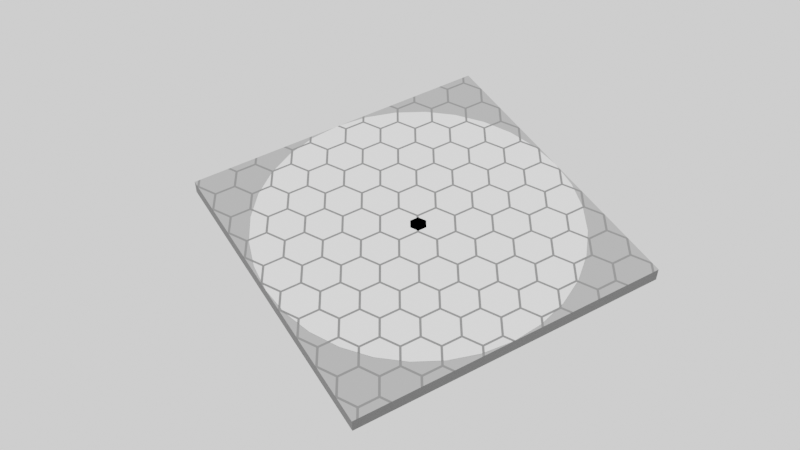 # Source: 3D_hist_avg_visits.blend  (saved by Blender 3.6.11; exported with 4.5.12 LTS)
import bpy
from mathutils import Matrix  # noqa: F401  (used for matrix-valued properties, if any)

bpy.ops.wm.read_factory_settings(use_empty=True)
scene = bpy.context.scene
scene.name = 'Scene'

# ---- collections
col_histogram = bpy.data.collections.new('Histogram'); scene.collection.children.link(col_histogram)
col_lights__camera_and_background = bpy.data.collections.new('Lights, Camera and Background'); scene.collection.children.link(col_lights__camera_and_background)

# ---- materials (node trees are filled in below, after node groups)
mat_base_plate = bpy.data.materials.new('Base plate')
mat_base_plate.alpha_threshold = 0.0
mat_base_plate.roughness = 0.5
mat_base_plate.line_color = (0.0, 0.0, 0.0, 1.0)
mat_floor_2 = bpy.data.materials.new('Floor 2')
mat_floor = bpy.data.materials.new('Floor')
mat_bars = bpy.data.materials.new('Bars')

# ---- node groups
ng_stripes = bpy.data.node_groups.new('Stripes', 'ShaderNodeTree')
_s = ng_stripes.interface.new_socket(name='Value', in_out='OUTPUT', socket_type='NodeSocketFloat')
_s.min_value = 0.0
_s.max_value = 0.0
_s = ng_stripes.interface.new_socket(name='Vector', in_out='INPUT', socket_type='NodeSocketVector')
_s.min_value = 0.0
_s.max_value = 1.0
_s.hide_value = True
_s = ng_stripes.interface.new_socket(name='Scale', in_out='INPUT', socket_type='NodeSocketFloat')
_s.default_value = 5.0
_s.min_value = -1e+04
_s.max_value = 1e+04
_s = ng_stripes.interface.new_socket(name='Width', in_out='INPUT', socket_type='NodeSocketFloat')
_s.default_value = 0.95
_s.min_value = -1e+04
_s.max_value = 1e+04
_N = ng_stripes.nodes; _L = ng_stripes.links
n0 = _N.new('NodeFrame'); n0.name = 'Frame'; n0.location = (-910, 530)
n0.label = 'Stripes 1'
n0.width = 780
n1 = _N.new('NodeFrame'); n1.name = 'Frame.001'; n1.location = (-910, -50)
n1.label = 'Stripes 2'
n1.width = 780
n2 = _N.new('ShaderNodeTexWave'); n2.name = 'Wave Texture'; n2.location = (30, -30)
n2.inputs[3].default_value = 16.0
n2.inputs[4].default_value = 0.8
n3 = _N.new('ShaderNodeMath'); n3.name = 'Math.001'; n3.location = (430, -210)
n3.hide = True
n3.operation = 'GREATER_THAN'
n3.inputs[2].default_value = 0.0
n4 = _N.new('ShaderNodeMath'); n4.name = 'Math'; n4.location = (430, -250)
n4.hide = True
n4.operation = 'GREATER_THAN'
n4.inputs[2].default_value = 0.0
n5 = _N.new('ShaderNodeMath'); n5.name = 'Math.002'; n5.location = (610, -230)
n5.hide = True
n5.operation = 'GREATER_THAN'
n5.inputs[2].default_value = 0.0
n6 = _N.new('ShaderNodeMath'); n6.name = 'Math.006'; n6.location = (-60, 20)
n6.hide = True
n6.use_clamp = True
n6.inputs[2].default_value = 0.0
n7 = _N.new('NodeGroupOutput'); n7.name = 'Group Output'; n7.location = (120, 40)
n8 = _N.new('ShaderNodeTexWave'); n8.name = 'Wave Texture.001'; n8.location = (190, -190)
n8.bands_direction = 'Y'
n8.inputs[3].default_value = 16.0
n8.inputs[4].default_value = 0.8
n9 = _N.new('ShaderNodeTexWave'); n9.name = 'Wave Texture.005'; n9.location = (30, -30)
n9.inputs[3].default_value = 16.0
n9.inputs[4].default_value = 0.8
n10 = _N.new('ShaderNodeTexWave'); n10.name = 'Wave Texture.004'; n10.location = (190, -170)
n10.bands_direction = 'Y'
n10.inputs[3].default_value = 16.0
n10.inputs[4].default_value = 0.8
n11 = _N.new('ShaderNodeMath'); n11.name = 'Math.004'; n11.location = (430, -190)
n11.hide = True
n11.operation = 'GREATER_THAN'
n11.inputs[2].default_value = 0.0
n12 = _N.new('ShaderNodeMath'); n12.name = 'Math.003'; n12.location = (430, -230)
n12.hide = True
n12.operation = 'GREATER_THAN'
n12.inputs[2].default_value = 0.0
n13 = _N.new('ShaderNodeMath'); n13.name = 'Math.005'; n13.location = (610, -210)
n13.hide = True
n13.operation = 'GREATER_THAN'
n13.inputs[2].default_value = 0.0
n14 = _N.new('ShaderNodeValue'); n14.name = 'Value'; n14.location = (30, -390)
n14.label = 'Pi'
n14.outputs[0].default_value = 3.142
n15 = _N.new('ShaderNodeMath'); n15.name = 'Math.007'; n15.location = (-1160, -100)
n15.label = '* sqrt(3)'
n15.hide = True
n15.operation = 'MULTIPLY'
n15.inputs[1].default_value = 1.732
n15.inputs[2].default_value = 0.0
n16 = _N.new('ShaderNodeMath'); n16.name = 'Math.009'; n16.location = (-1160, -60)
n16.label = 'Invert'
n16.hide = True
n16.operation = 'SUBTRACT'
n16.inputs[0].default_value = 1.0
n16.inputs[2].default_value = 0.0
n17 = _N.new('ShaderNodeValue'); n17.name = 'Value.001'; n17.location = (-1160, -320)
n17.outputs[0].default_value = 0.25
n18 = _N.new('NodeGroupInput'); n18.name = 'Group Input'; n18.location = (-1560, -40)
n2.parent = n0
n3.parent = n0
n4.parent = n0
n5.parent = n0
n8.parent = n0
n9.parent = n1
n10.parent = n1
n11.parent = n1
n12.parent = n1
n13.parent = n1
n14.parent = n1
_L.new(n8.outputs[1], n4.inputs[0])
_L.new(n2.outputs[1], n3.inputs[0])
_L.new(n3.outputs[0], n5.inputs[0])
_L.new(n4.outputs[0], n5.inputs[1])
_L.new(n10.outputs[1], n12.inputs[0])
_L.new(n9.outputs[1], n11.inputs[0])
_L.new(n11.outputs[0], n13.inputs[0])
_L.new(n12.outputs[0], n13.inputs[1])
_L.new(n5.outputs[0], n6.inputs[0])
_L.new(n6.outputs[0], n7.inputs[0])
_L.new(n13.outputs[0], n6.inputs[1])
_L.new(n18.outputs[0], n2.inputs[0])
_L.new(n18.outputs[0], n8.inputs[0])
_L.new(n18.outputs[0], n9.inputs[0])
_L.new(n18.outputs[0], n10.inputs[0])
_L.new(n18.outputs[1], n15.inputs[0])
_L.new(n15.outputs[0], n2.inputs[1])
_L.new(n15.outputs[0], n9.inputs[1])
_L.new(n17.outputs[0], n12.inputs[1])
_L.new(n17.outputs[0], n4.inputs[1])
_L.new(n18.outputs[2], n16.inputs[1])
_L.new(n16.outputs[0], n3.inputs[1])
_L.new(n16.outputs[0], n11.inputs[1])
_L.new(n18.outputs[1], n8.inputs[1])
_L.new(n18.outputs[1], n10.inputs[1])
_L.new(n14.outputs[0], n9.inputs[6])
_L.new(n14.outputs[0], n10.inputs[6])
n7.is_active_output = True
ng_hex = bpy.data.node_groups.new('Hex', 'ShaderNodeTree')
_s = ng_hex.interface.new_socket(name='Value', in_out='OUTPUT', socket_type='NodeSocketFloat')
_s.min_value = 0.0
_s.max_value = 0.0
_s = ng_hex.interface.new_socket(name='Vector', in_out='INPUT', socket_type='NodeSocketVector')
_s.min_value = 0.0
_s.max_value = 1.0
_s.hide_value = True
_s = ng_hex.interface.new_socket(name='Scale', in_out='INPUT', socket_type='NodeSocketFloat')
_s.default_value = 5.0
_s.min_value = -1e+04
_s.max_value = 1e+04
_s = ng_hex.interface.new_socket(name='Width', in_out='INPUT', socket_type='NodeSocketFloat')
_s.default_value = 0.95
_s.min_value = -1e+04
_s.max_value = 1e+04
_N = ng_hex.nodes; _L = ng_hex.links
n0 = _N.new('ShaderNodeGroup'); n0.name = 'Stripes.002'; n0.location = (42, -13)
n0.label = 'Stripes'
n0.node_tree = ng_stripes
n1 = _N.new('ShaderNodeVectorRotate'); n1.name = 'Vector Rotate.001'; n1.location = (-532, -152)
n1.inputs[3].default_value = -1.047
n2 = _N.new('ShaderNodeMath'); n2.name = 'Math'; n2.location = (348, 115)
n2.inputs[2].default_value = 0.0
n3 = _N.new('ShaderNodeMath'); n3.name = 'Math.001'; n3.location = (532, -37)
n3.use_clamp = True
n3.inputs[2].default_value = 0.0
n4 = _N.new('ShaderNodeVectorRotate'); n4.name = 'Vector Rotate'; n4.location = (-529, 172)
n4.inputs[3].default_value = 1.047
n5 = _N.new('NodeGroupOutput'); n5.name = 'Group Output'; n5.location = (732, 0)
n6 = _N.new('ShaderNodeGroup'); n6.name = 'Stripes.001'; n6.location = (43, -172)
n6.label = 'Stripes'
n6.node_tree = ng_stripes
n7 = _N.new('ShaderNodeGroup'); n7.name = 'Stripes'; n7.location = (42, 143)
n7.label = 'Stripes'
n7.node_tree = ng_stripes
n8 = _N.new('NodeGroupInput'); n8.name = 'Group Input'; n8.location = (-866, -7)
_L.new(n7.outputs[0], n2.inputs[0])
_L.new(n0.outputs[0], n2.inputs[1])
_L.new(n2.outputs[0], n3.inputs[0])
_L.new(n6.outputs[0], n3.inputs[1])
_L.new(n3.outputs[0], n5.inputs[0])
_L.new(n4.outputs[0], n0.inputs[0])
_L.new(n1.outputs[0], n6.inputs[0])
_L.new(n8.outputs[0], n4.inputs[0])
_L.new(n8.outputs[0], n1.inputs[0])
_L.new(n8.outputs[1], n7.inputs[1])
_L.new(n8.outputs[1], n0.inputs[1])
_L.new(n8.outputs[1], n6.inputs[1])
_L.new(n8.outputs[2], n7.inputs[2])
_L.new(n8.outputs[2], n0.inputs[2])
_L.new(n8.outputs[2], n6.inputs[2])
_L.new(n8.outputs[0], n7.inputs[0])
n5.is_active_output = True
ng_histogram = bpy.data.node_groups.new('histogram', 'GeometryNodeTree')
_s = ng_histogram.interface.new_socket(name='Geometry', in_out='OUTPUT', socket_type='NodeSocketGeometry')
_s = ng_histogram.interface.new_socket(name='Attribute', in_out='OUTPUT', socket_type='NodeSocketFloat')
_s = ng_histogram.interface.new_socket(name='Geometry', in_out='INPUT', socket_type='NodeSocketGeometry')
ng_histogram.is_modifier = True
# nodes of 'histogram' reference scene objects; filled in after objects exist

# ---- material node trees
mat_base_plate.use_nodes = True; mat_base_plate.node_tree.nodes.clear()
_N = mat_base_plate.node_tree.nodes; _L = mat_base_plate.node_tree.links
n0 = _N.new('ShaderNodeOutputMaterial'); n0.name = 'Material Output'; n0.location = (300, 300)
n1 = _N.new('ShaderNodeBsdfPrincipled'); n1.name = 'Principled BSDF'; n1.location = (10, 300)
n1.distribution = 'GGX'
n1.subsurface_method = 'RANDOM_WALK_SKIN'
n1.inputs[0].default_value = (0.1055, 0.1055, 0.1055, 1.0)
n1.inputs[3].default_value = 1.45
n1.inputs[27].default_value = (0.0, 0.0, 0.0, 1.0)
n1.inputs[28].default_value = 1.0
_L.new(n1.outputs[0], n0.inputs[0])
n0.is_active_output = True
mat_floor_2.use_nodes = True; mat_floor_2.node_tree.nodes.clear()
_N = mat_floor_2.node_tree.nodes; _L = mat_floor_2.node_tree.links
n0 = _N.new('ShaderNodeOutputMaterial'); n0.name = 'Material Output'; n0.location = (905, 331)
n1 = _N.new('ShaderNodeBsdfPrincipled'); n1.name = 'Principled BSDF'; n1.location = (597, 371)
n1.distribution = 'GGX'
n1.subsurface_method = 'RANDOM_WALK_SKIN'
n1.inputs[2].default_value = 0.25
n1.inputs[3].default_value = 1.45
n1.inputs[27].default_value = (0.0, 0.0, 0.0, 1.0)
n1.inputs[28].default_value = 1.0
n2 = _N.new('ShaderNodeTexCoord'); n2.name = 'Texture Coordinate'; n2.location = (-694, 209)
n3 = _N.new('ShaderNodeMapping'); n3.name = 'Mapping'; n3.location = (-474, 221)
n3.inputs[1].default_value = (0.05, 0.05, 0.0)
n3.inputs[3].default_value = (1.63, 1.63, 1.0)
n4 = _N.new('ShaderNodeGroup'); n4.name = 'Group'; n4.location = (-207, 223)
n4.node_tree = ng_hex
n4.inputs[1].default_value = 1.0
n4.inputs[2].default_value = 0.01
n5 = _N.new('ShaderNodeInvert'); n5.name = 'Invert Color'; n5.location = (33, 261)
n6 = _N.new('ShaderNodeValToRGB'); n6.name = 'Color Ramp'; n6.location = (224, 289)
while len(n6.color_ramp.elements) > 1: n6.color_ramp.elements.remove(n6.color_ramp.elements[-1])
n6.color_ramp.elements[0].position = 0.0; n6.color_ramp.elements[0].color = (0.2159, 0.2159, 0.2159, 1.0)
_e = n6.color_ramp.elements.new(1.0); _e.color = (0.4308, 0.4308, 0.4308, 1.0)
_L.new(n1.outputs[0], n0.inputs[0])
_L.new(n3.outputs[0], n4.inputs[0])
_L.new(n6.outputs[0], n1.inputs[0])
_L.new(n4.outputs[0], n5.inputs[1])
_L.new(n2.outputs[0], n3.inputs[0])
_L.new(n5.outputs[0], n6.inputs[0])
n0.is_active_output = True
mat_floor.use_nodes = True; mat_floor.node_tree.nodes.clear()
_N = mat_floor.node_tree.nodes; _L = mat_floor.node_tree.links
n0 = _N.new('ShaderNodeTexCoord'); n0.name = 'Texture Coordinate'; n0.location = (-694, 209)
n1 = _N.new('ShaderNodeMapping'); n1.name = 'Mapping'; n1.location = (-474, 221)
n1.inputs[1].default_value = (0.05, 0.05, 0.0)
n1.inputs[3].default_value = (1.63, 1.63, 1.0)
n2 = _N.new('ShaderNodeInvert'); n2.name = 'Invert Color'; n2.location = (33, 261)
n3 = _N.new('ShaderNodeGroup'); n3.name = 'Group'; n3.location = (-207, 223)
n3.node_tree = ng_hex
n3.inputs[1].default_value = 1.0
n3.inputs[2].default_value = 0.01
n4 = _N.new('ShaderNodeOutputMaterial'); n4.name = 'Material Output'; n4.location = (1058, 341)
n5 = _N.new('ShaderNodeBsdfPrincipled'); n5.name = 'Principled BSDF'; n5.location = (798, 370)
n5.distribution = 'GGX'
n5.subsurface_method = 'RANDOM_WALK_SKIN'
n5.inputs[2].default_value = 0.25
n5.inputs[3].default_value = 1.45
n5.inputs[27].default_value = (0.0, 0.0, 0.0, 1.0)
n5.inputs[28].default_value = 1.0
n6 = _N.new('ShaderNodeValToRGB'); n6.name = 'Color Ramp'; n6.location = (217, 406)
while len(n6.color_ramp.elements) > 1: n6.color_ramp.elements.remove(n6.color_ramp.elements[-1])
n6.color_ramp.elements[0].position = 0.0; n6.color_ramp.elements[0].color = (0.2157, 0.2157, 0.2157, 1.0)
_e = n6.color_ramp.elements.new(1.0); _e.color = (1.0, 1.0, 1.0, 1.0)
_L.new(n5.outputs[0], n4.inputs[0])
_L.new(n1.outputs[0], n3.inputs[0])
_L.new(n3.outputs[0], n2.inputs[1])
_L.new(n0.outputs[0], n1.inputs[0])
_L.new(n2.outputs[0], n6.inputs[0])
_L.new(n6.outputs[0], n5.inputs[0])
n4.is_active_output = True
mat_bars.use_nodes = True; mat_bars.node_tree.nodes.clear()
_N = mat_bars.node_tree.nodes; _L = mat_bars.node_tree.links
n0 = _N.new('ShaderNodeOutputMaterial'); n0.name = 'Material Output'; n0.location = (940, 248)
n1 = _N.new('ShaderNodeBsdfPrincipled'); n1.name = 'Principled BSDF'; n1.location = (621, 248)
n1.distribution = 'GGX'
n1.subsurface_method = 'RANDOM_WALK_SKIN'
n1.inputs[2].default_value = 1.0
n1.inputs[3].default_value = 1.45
n1.inputs[27].default_value = (0.0, 0.0, 0.0, 1.0)
n1.inputs[28].default_value = 1.0
n2 = _N.new('ShaderNodeMapRange'); n2.name = 'Map Range'; n2.location = (-72, 155)
n2.interpolation_type = 'SMOOTHERSTEP'
n3 = _N.new('ShaderNodeAttribute'); n3.name = 'Attribute'; n3.location = (-538, 32)
n3.attribute_name = 'Height'
n4 = _N.new('ShaderNodeValToRGB'); n4.name = 'Color Ramp'; n4.location = (148, 160)
n4.color_ramp.interpolation = 'B_SPLINE'
while len(n4.color_ramp.elements) > 1: n4.color_ramp.elements.remove(n4.color_ramp.elements[-1])
n4.color_ramp.elements[0].position = 0.0; n4.color_ramp.elements[0].color = (0.9823, 0.7991, 0.0185, 1.0)
_e = n4.color_ramp.elements.new(0.25); _e.color = (0.1095, 0.5776, 0.1248, 1.0)
_e = n4.color_ramp.elements.new(0.5); _e.color = (0.01521, 0.2789, 0.2623, 1.0)
_e = n4.color_ramp.elements.new(0.75); _e.color = (0.04373, 0.08438, 0.2582, 1.0)
_e = n4.color_ramp.elements.new(1.0); _e.color = (0.05781, 0.0003035, 0.08866, 1.0)
n5 = _N.new('ShaderNodeMath'); n5.name = 'Math'; n5.location = (-292, 112)
n5.operation = 'LOGARITHM'
n5.use_clamp = True
n5.inputs[1].default_value = 100.0
_L.new(n1.outputs[0], n0.inputs[0])
_L.new(n4.outputs[0], n1.inputs[0])
_L.new(n2.outputs[0], n4.inputs[0])
_L.new(n5.outputs[0], n2.inputs[0])
_L.new(n3.outputs[0], n5.inputs[0])
n0.is_active_output = True

# ---- world
world_world = bpy.data.worlds.new('World'); scene.world = world_world
world_world.use_nodes = True; world_world.node_tree.nodes.clear()
_N = world_world.node_tree.nodes; _L = world_world.node_tree.links
n0 = _N.new('ShaderNodeOutputWorld'); n0.name = 'World Output'; n0.location = (300, 300)
n1 = _N.new('ShaderNodeBackground'); n1.name = 'Background'; n1.location = (10, 300)
n1.inputs[0].default_value = (1.0, 1.0, 1.0, 1.0)
_L.new(n1.outputs[0], n0.inputs[0])
n0.is_active_output = True
world_world.color = (0.05088, 0.05088, 0.05088)
world_world.use_sun_shadow = False
world_world.sun_shadow_jitter_overblur = 0.0

# ---- cameras
cam_camera = bpy.data.cameras.new('Camera')
cam_camera.ortho_scale = 7.314

# ---- lights
light_sun_001 = bpy.data.lights.new('Sun.001', 'SUN')
light_sun_001.transmission_factor = 0.0
light_sun_001.energy = 1.0

# ---- meshes
me_cube = bpy.data.meshes.new('Cube')
me_cube.from_pydata([(-1.0, -1.0, -1.0), (-1.0, -1.0, 1.0), (-1.0, 1.0, -1.0), (-1.0, 1.0, 1.0), (1.0, -1.0, -1.0), (1.0, -1.0, 1.0), (1.0, 1.0, -1.0), (1.0, 1.0, 1.0)], [], [(0, 1, 3, 2), (2, 3, 7, 6), (6, 7, 5, 4), (4, 5, 1, 0), (2, 6, 4, 0), (7, 3, 1, 5)])
_uv = me_cube.uv_layers.new(name='UVMap')
_uv.uv.foreach_set('vector', [0.375, 0.0, 0.625, 0.0, 0.625, 0.25, 0.375, 0.25, 0.375, 0.25, 0.625, 0.25, 0.625, 0.5, 0.375, 0.5, 0.375, 0.5, 0.625, 0.5, 0.625, 0.75, 0.375, 0.75, 0.375, 0.75, 0.625, 0.75, 0.625, 1.0, 0.375, 1.0, 0.125, 0.5, 0.375, 0.5, 0.375, 0.75, 0.125, 0.75, 0.625, 0.5, 0.875, 0.5, 0.875, 0.75, 0.625, 0.75])
me_cube.materials.append(None)
me_cube.update()
me_csv_data_001 = bpy.data.meshes.new('csv_data.001')
me_csv_data_001.from_pydata([(0.0, 0.0, 0.0), (0.01, 0.0, 0.0), (0.02, 0.0, 0.0), (0.03, 0.0, 0.0), (0.04, 0.0, 0.0), (0.05, 0.0, 0.0), (0.06, 0.0, 0.0), (0.07, 0.0, 0.0), (0.08, 0.0, 0.0), (0.09, 0.0, 0.0), (0.1, 0.0, 0.0), (0.11, 0.0, 0.0), (0.12, 0.0, 0.0), (0.13, 0.0, 0.0), (0.14, 0.0, 0.0), (0.15, 0.0, 0.0), (0.16, 0.0, 0.0), (0.17, 0.0, 0.0), (0.18, 0.0, 0.0), (0.19, 0.0, 0.0), (0.2, 0.0, 0.0), (0.21, 0.0, 0.0), (0.22, 0.0, 0.0), (0.23, 0.0, 0.0), (0.24, 0.0, 0.0), (0.25, 0.0, 0.0), (0.26, 0.0, 0.0), (0.27, 0.0, 0.0), (0.28, 0.0, 0.0), (0.29, 0.0, 0.0), (0.3, 0.0, 0.0), (0.31, 0.0, 0.0), (0.32, 0.0, 0.0), (0.33, 0.0, 0.0), (0.34, 0.0, 0.0), (0.35, 0.0, 0.0), (0.36, 0.0, 0.0), (0.37, 0.0, 0.0), (0.38, 0.0, 0.0), (0.39, 0.0, 0.0), (0.4, 0.0, 0.0), (0.41, 0.0, 0.0), (0.42, 0.0, 0.0), (0.43, 0.0, 0.0), (0.44, 0.0, 0.0), (0.45, 0.0, 0.0), (0.46, 0.0, 0.0), (0.47, 0.0, 0.0), (0.48, 0.0, 0.0), (0.49, 0.0, 0.0), (0.5, 0.0, 0.0), (0.51, 0.0, 0.0), (0.52, 0.0, 0.0), (0.53, 0.0, 0.0), (0.54, 0.0, 0.0), (0.55, 0.0, 0.0), (0.56, 0.0, 0.0), (0.57, 0.0, 0.0), (0.58, 0.0, 0.0), (0.59, 0.0, 0.0), (0.6, 0.0, 0.0), (0.61, 0.0, 0.0), (0.62, 0.0, 0.0), (0.63, 0.0, 0.0), (0.64, 0.0, 0.0), (0.65, 0.0, 0.0), (0.66, 0.0, 0.0), (0.67, 0.0, 0.0), (0.68, 0.0, 0.0), (0.69, 0.0, 0.0), (0.7, 0.0, 0.0), (0.71, 0.0, 0.0)], [], [])
me_csv_data_001.update()
me_cylinder = bpy.data.meshes.new('Cylinder')
me_cylinder.from_pydata([(0.0, 90.0, -1.0), (0.0, 90.0, 1.0), (17.56, 88.27, -1.0), (17.56, 88.27, 1.0), (34.44, 83.15, -1.0), (34.44, 83.15, 1.0), (50.0, 74.83, -1.0), (50.0, 74.83, 1.0), (63.64, 63.64, -1.0), (63.64, 63.64, 1.0), (74.83, 50.0, -1.0), (74.83, 50.0, 1.0), (83.15, 34.44, -1.0), (83.15, 34.44, 1.0), (88.27, 17.56, -1.0), (88.27, 17.56, 1.0), (90.0, 0.0, -1.0), (90.0, 0.0, 1.0), (88.27, -17.56, -1.0), (88.27, -17.56, 1.0), (83.15, -34.44, -1.0), (83.15, -34.44, 1.0), (74.83, -50.0, -1.0), (74.83, -50.0, 1.0), (63.64, -63.64, -1.0), (63.64, -63.64, 1.0), (50.0, -74.83, -1.0), (50.0, -74.83, 1.0), (34.44, -83.15, -1.0), (34.44, -83.15, 1.0), (17.56, -88.27, -1.0), (17.56, -88.27, 1.0), (0.0, -90.0, -1.0), (0.0, -90.0, 1.0), (-17.56, -88.27, -1.0), (-17.56, -88.27, 1.0), (-34.44, -83.15, -1.0), (-34.44, -83.15, 1.0), (-50.0, -74.83, -1.0), (-50.0, -74.83, 1.0), (-63.64, -63.64, -1.0), (-63.64, -63.64, 1.0), (-74.83, -50.0, -1.0), (-74.83, -50.0, 1.0), (-83.15, -34.44, -1.0), (-83.15, -34.44, 1.0), (-88.27, -17.56, -1.0), (-88.27, -17.56, 1.0), (-90.0, 0.0, -1.0), (-90.0, 0.0, 1.0), (-88.27, 17.56, -1.0), (-88.27, 17.56, 1.0), (-83.15, 34.44, -1.0), (-83.15, 34.44, 1.0), (-74.83, 50.0, -1.0), (-74.83, 50.0, 1.0), (-63.64, 63.64, -1.0), (-63.64, 63.64, 1.0), (-50.0, 74.83, -1.0), (-50.0, 74.83, 1.0), (-34.44, 83.15, -1.0), (-34.44, 83.15, 1.0), (-17.56, 88.27, -1.0), (-17.56, 88.27, 1.0)], [], [(0, 1, 3, 2), (2, 3, 5, 4), (4, 5, 7, 6), (6, 7, 9, 8), (8, 9, 11, 10), (10, 11, 13, 12), (12, 13, 15, 14), (14, 15, 17, 16), (16, 17, 19, 18), (18, 19, 21, 20), (20, 21, 23, 22), (22, 23, 25, 24), (24, 25, 27, 26), (26, 27, 29, 28), (28, 29, 31, 30), (30, 31, 33, 32), (32, 33, 35, 34), (34, 35, 37, 36), (36, 37, 39, 38), (38, 39, 41, 40), (40, 41, 43, 42), (42, 43, 45, 44), (44, 45, 47, 46), (46, 47, 49, 48), (48, 49, 51, 50), (50, 51, 53, 52), (52, 53, 55, 54), (54, 55, 57, 56), (56, 57, 59, 58), (58, 59, 61, 60), (3, 1, 63, 61, 59, 57, 55, 53, 51, 49, 47, 45, 43, 41, 39, 37, 35, 33, 31, 29, 27, 25, 23, 21, 19, 17, 15, 13, 11, 9, 7, 5), (60, 61, 63, 62), (62, 63, 1, 0), (0, 2, 4, 6, 8, 10, 12, 14, 16, 18, 20, 22, 24, 26, 28, 30, 32, 34, 36, 38, 40, 42, 44, 46, 48, 50, 52, 54, 56, 58, 60, 62)])
me_cylinder.polygons.foreach_set('use_smooth', [True] * 34)
_uv = me_cylinder.uv_layers.new(name='UVMap')
_uv.uv.foreach_set('vector', [1.0, 0.5, 1.0, 1.0, 0.9688, 1.0, 0.9688, 0.5, 0.9688, 0.5, 0.9688, 1.0, 0.9375, 1.0, 0.9375, 0.5, 0.9375, 0.5, 0.9375, 1.0, 0.9062, 1.0, 0.9062, 0.5, 0.9062, 0.5, 0.9062, 1.0, 0.875, 1.0, 0.875, 0.5, 0.875, 0.5, 0.875, 1.0, 0.8438, 1.0, 0.8438, 0.5, 0.8438, 0.5, 0.8438, 1.0, 0.8125, 1.0, 0.8125, 0.5, 0.8125, 0.5, 0.8125, 1.0, 0.7812, 1.0, 0.7812, 0.5, 0.7812, 0.5, 0.7812, 1.0, 0.75, 1.0, 0.75, 0.5, 0.75, 0.5, 0.75, 1.0, 0.7188, 1.0, 0.7188, 0.5, 0.7188, 0.5, 0.7188, 1.0, 0.6875, 1.0, 0.6875, 0.5, 0.6875, 0.5, 0.6875, 1.0, 0.6562, 1.0, 0.6562, 0.5, 0.6562, 0.5, 0.6562, 1.0, 0.625, 1.0, 0.625, 0.5, 0.625, 0.5, 0.625, 1.0, 0.5938, 1.0, 0.5938, 0.5, 0.5938, 0.5, 0.5938, 1.0, 0.5625, 1.0, 0.5625, 0.5, 0.5625, 0.5, 0.5625, 1.0, 0.5312, 1.0, 0.5312, 0.5, 0.5312, 0.5, 0.5312, 1.0, 0.5, 1.0, 0.5, 0.5, 0.5, 0.5, 0.5, 1.0, 0.4688, 1.0, 0.4688, 0.5, 0.4688, 0.5, 0.4688, 1.0, 0.4375, 1.0, 0.4375, 0.5, 0.4375, 0.5, 0.4375, 1.0, 0.4062, 1.0, 0.4062, 0.5, 0.4062, 0.5, 0.4062, 1.0, 0.375, 1.0, 0.375, 0.5, 0.375, 0.5, 0.375, 1.0, 0.3438, 1.0, 0.3438, 0.5, 0.3438, 0.5, 0.3438, 1.0, 0.3125, 1.0, 0.3125, 0.5, 0.3125, 0.5, 0.3125, 1.0, 0.2812, 1.0, 0.2812, 0.5, 0.2812, 0.5, 0.2812, 1.0, 0.25, 1.0, 0.25, 0.5, 0.25, 0.5, 0.25, 1.0, 0.2188, 1.0, 0.2188, 0.5, 0.2188, 0.5, 0.2188, 1.0, 0.1875, 1.0, 0.1875, 0.5, 0.1875, 0.5, 0.1875, 1.0, 0.1562, 1.0, 0.1562, 0.5, 0.1562, 0.5, 0.1562, 1.0, 0.125, 1.0, 0.125, 0.5, 0.125, 0.5, 0.125, 1.0, 0.09375, 1.0, 0.09375, 0.5, 0.09375, 0.5, 0.09375, 1.0, 0.0625, 1.0, 0.0625, 0.5, 0.2968, 0.4854, 0.25, 0.49, 0.2032, 0.4854, 0.1582, 0.4717, 0.1167, 0.4496, 0.08029, 0.4197, 0.05045, 0.3833, 0.02827, 0.3418, 0.01461, 0.2968, 0.01, 0.25, 0.01461, 0.2032, 0.02827, 0.1582, 0.05045, 0.1167, 0.08029, 0.08029, 0.1167, 0.05045, 0.1582, 0.02827, 0.2032, 0.01461, 0.25, 0.01, 0.2968, 0.01461, 0.3418, 0.02827, 0.3833, 0.05045, 0.4197, 0.08029, 0.4496, 0.1167, 0.4717, 0.1582, 0.4854, 0.2032, 0.49, 0.25, 0.4854, 0.2968, 0.4717, 0.3418, 0.4496, 0.3833, 0.4197, 0.4197, 0.3833, 0.4496, 0.3418, 0.4717, 0.0625, 0.5, 0.0625, 1.0, 0.03125, 1.0, 0.03125, 0.5, 0.03125, 0.5, 0.03125, 1.0, 0.0, 1.0, 0.0, 0.5, 0.75, 0.49, 0.7968, 0.4854, 0.8418, 0.4717, 0.8833, 0.4496, 0.9197, 0.4197, 0.9496, 0.3833, 0.9717, 0.3418, 0.9854, 0.2968, 0.99, 0.25, 0.9854, 0.2032, 0.9717, 0.1582, 0.9496, 0.1167, 0.9197, 0.08029, 0.8833, 0.05045, 0.8418, 0.02827, 0.7968, 0.01461, 0.75, 0.01, 0.7032, 0.01461, 0.6582, 0.02827, 0.6167, 0.05045, 0.5803, 0.08029, 0.5504, 0.1167, 0.5283, 0.1582, 0.5146, 0.2032, 0.51, 0.25, 0.5146, 0.2968, 0.5283, 0.3418, 0.5504, 0.3833, 0.5803, 0.4197, 0.6167, 0.4496, 0.6582, 0.4717, 0.7032, 0.4854])
me_cylinder.update()
me_cylinder_003 = bpy.data.meshes.new('Cylinder.003')
me_cylinder_003.from_pydata([(0.0, 0.5, -0.5), (0.0, 0.5, 0.5), (0.433, 0.25, -0.5), (0.433, 0.25, 0.5), (0.433, -0.25, -0.5), (0.433, -0.25, 0.5), (0.0, -0.5, -0.5), (0.0, -0.5, 0.5), (-0.433, -0.25, -0.5), (-0.433, -0.25, 0.5), (-0.433, 0.25, -0.5), (-0.433, 0.25, 0.5)], [], [(0, 1, 3, 2), (2, 3, 5, 4), (4, 5, 7, 6), (6, 7, 9, 8), (3, 1, 11, 9, 7, 5), (8, 9, 11, 10), (10, 11, 1, 0), (0, 2, 4, 6, 8, 10)])
me_cylinder_003.update()
me_cube_001 = bpy.data.meshes.new('Cube.001')
me_cube_001.from_pydata([(-90.0, -90.0, -2.0), (-90.0, -90.0, 2.0), (-90.0, 90.0, -2.0), (-90.0, 90.0, 2.0), (90.0, -90.0, -2.0), (90.0, -90.0, 2.0), (90.0, 90.0, -2.0), (90.0, 90.0, 2.0)], [], [(0, 1, 3, 2), (2, 3, 7, 6), (6, 7, 5, 4), (4, 5, 1, 0), (2, 6, 4, 0), (7, 3, 1, 5)])
me_cube_001.polygons.foreach_set('material_index', [0, 0, 0, 0, 0, 1])
_uv = me_cube_001.uv_layers.new(name='UVMap')
_uv.uv.foreach_set('vector', [0.375, 0.0, 0.625, 0.0, 0.625, 0.25, 0.375, 0.25, 0.375, 0.25, 0.625, 0.25, 0.625, 0.5, 0.375, 0.5, 0.375, 0.5, 0.625, 0.5, 0.625, 0.75, 0.375, 0.75, 0.375, 0.75, 0.625, 0.75, 0.625, 1.0, 0.375, 1.0, 0.125, 0.5, 0.375, 0.5, 0.375, 0.75, 0.125, 0.75, 0.625, 0.5, 0.875, 0.5, 0.875, 0.75, 0.625, 0.75])
me_cube_001.materials.append(mat_base_plate)
me_cube_001.materials.append(mat_floor_2)
me_cube_001.update()
me_plane_001 = bpy.data.meshes.new('Plane.001')
me_plane_001.from_pydata([(-90.0, -90.0, 0.0), (90.0, -90.0, 0.0), (-90.0, 90.0, 0.0), (90.0, 90.0, 0.0)], [], [(0, 1, 3, 2)])
_uv = me_plane_001.uv_layers.new(name='UVMap')
_uv.uv.foreach_set('vector', [0.0, 0.0, 1.0, 0.0, 1.0, 1.0, 0.0, 1.0])
me_plane_001.materials.append(mat_floor)
me_plane_001.update()

# ---- objects
ob_histogram = bpy.data.objects.new('Histogram', me_cube)
ob_blenderdata_avg_visits = bpy.data.objects.new('blenderData avg visits', me_csv_data_001)
ob_camera = bpy.data.objects.new('Camera', cam_camera)
ob_sun = bpy.data.objects.new('Sun', light_sun_001)
ob_cylinder = bpy.data.objects.new('Cylinder', me_cylinder)
ob_hexagon = bpy.data.objects.new('Hexagon', me_cylinder_003)
ob_cube = bpy.data.objects.new('Cube', me_cube_001)
ob_plane = bpy.data.objects.new('Plane', me_plane_001)
_N = ng_histogram.nodes; _L = ng_histogram.links
n0 = _N.new('NodeFrame'); n0.name = 'Frame.004'; n0.location = (-111, 718)
n0.label = 'Get  height of bar  and offset'
n0.width = 804
n1 = _N.new('NodeFrame'); n1.name = 'Frame.003'; n1.location = (-657, -34)
n1.label = 'Get coordinates'
n1.width = 725
n2 = _N.new('NodeFrame'); n2.name = 'Frame'; n2.location = (29, -39)
n2.label = 'Get x coordinate'
n2.width = 437
n3 = _N.new('NodeFrame'); n3.name = 'Frame.002'; n3.location = (30, -490)
n3.label = 'Get y coordinate'
n3.width = 437
n4 = _N.new('NodeFrame'); n4.name = 'Frame.001'; n4.location = (-1110, 342)
n4.label = 'Create the number of bars needed'
n4.width = 839
n5 = _N.new('GeometryNodeInstanceOnPoints'); n5.name = 'Instance on Points'; n5.location = (1001, 341)
n6 = _N.new('GeometryNodeObjectInfo'); n6.name = 'Object Info.003'; n6.location = (29, -46)
n6.inputs[0].default_value = ob_blenderdata_avg_visits
n7 = _N.new('GeometryNodeSampleIndex'); n7.name = 'Sample Index.002'; n7.location = (191, -72)
n7.clamp = True
n8 = _N.new('ShaderNodeMath'); n8.name = 'Math.001'; n8.location = (432, -39)
n8.operation = 'DIVIDE'
n8.inputs[1].default_value = 2.0
n9 = _N.new('GeometryNodeMergeByDistance'); n9.name = 'Merge by Distance'; n9.location = (748, 153)
n10 = _N.new('GeometryNodeSetPosition'); n10.name = 'Set Position'; n10.location = (523, 150)
n11 = _N.new('GeometryNodeSetMaterial'); n11.name = 'Set Material'; n11.location = (1293, 304)
n11.inputs[2].default_value = mat_bars
n12 = _N.new('ShaderNodeCombineXYZ'); n12.name = 'Combine XYZ.001'; n12.location = (635, -125)
n12.inputs[0].default_value = 10.0
n12.inputs[1].default_value = 10.0
n13 = _N.new('ShaderNodeSeparateXYZ'); n13.name = 'Separate XYZ'; n13.location = (1002, 625)
n14 = _N.new('GeometryNodeCaptureAttribute'); n14.name = 'Capture Attribute'; n14.location = (1473, 300)
n14.capture_items.clear()
n14.domain = 'INSTANCE'
n15 = _N.new('NodeGroupOutput'); n15.name = 'Group Output'; n15.location = (2072, 352)
n16 = _N.new('GeometryNodeRealizeInstances'); n16.name = 'Realize Instances'; n16.location = (1696, 327)
n17 = _N.new('GeometryNodeSampleIndex'); n17.name = 'Sample Index.001'; n17.location = (268, -40)
n17.clamp = True
n18 = _N.new('GeometryNodeObjectInfo'); n18.name = 'Object Info.002'; n18.location = (29, -44)
n18.inputs[0].default_value = ob_blenderdata_avg_visits
n19 = _N.new('GeometryNodeInputNamedAttribute'); n19.name = 'Named Attribute.001'; n19.location = (32, -276)
n19.inputs[0].default_value = 'y'
n20 = _N.new('GeometryNodeObjectInfo'); n20.name = 'Object Info.001'; n20.location = (34, -39)
n20.inputs[0].default_value = ob_blenderdata_avg_visits
n21 = _N.new('GeometryNodeSampleIndex'); n21.name = 'Sample Index'; n21.location = (268, -46)
n21.clamp = True
n22 = _N.new('GeometryNodeInputNamedAttribute'); n22.name = 'Named Attribute'; n22.location = (29, -262)
n22.inputs[0].default_value = 'x'
n23 = _N.new('ShaderNodeCombineXYZ'); n23.name = 'Combine XYZ'; n23.location = (556, -167)
n23.inputs[2].default_value = -0.5
n24 = _N.new('GeometryNodeObjectInfo'); n24.name = 'Object Info'; n24.location = (29, -117)
n24.inputs[0].default_value = ob_blenderdata_avg_visits
n25 = _N.new('GeometryNodeAttributeDomainSize'); n25.name = 'Domain Size'; n25.location = (237, -145)
n26 = _N.new('GeometryNodeDuplicateElements'); n26.name = 'Duplicate Elements'; n26.location = (671, -40)
n27 = _N.new('GeometryNodeObjectInfo'); n27.name = 'Object Info.004'; n27.location = (461, -88)
n27.inputs[0].default_value = ob_hexagon
n28 = _N.new('ShaderNodeCombineXYZ'); n28.name = 'Combine XYZ.002'; n28.location = (635, -307)
n29 = _N.new('ShaderNodeMath'); n29.name = 'Math'; n29.location = (463, -301)
n29.operation = 'DIVIDE'
n29.inputs[1].default_value = 2.0
n30 = _N.new('GeometryNodeInputNamedAttribute'); n30.name = 'Named Attribute.002'; n30.location = (43, -317)
n30.inputs[0].default_value = 'visits'
n2.parent = n1
n3.parent = n1
n6.parent = n0
n7.parent = n0
n8.parent = n0
n12.parent = n0
n17.parent = n3
n18.parent = n3
n19.parent = n3
n20.parent = n2
n21.parent = n2
n22.parent = n2
n23.parent = n1
n24.parent = n4
n25.parent = n4
n26.parent = n4
n27.parent = n4
n28.parent = n0
n29.parent = n0
n30.parent = n0
_L.new(n24.outputs[4], n25.inputs[0])
_L.new(n25.outputs[0], n26.inputs[2])
_L.new(n26.outputs[0], n10.inputs[0])
_L.new(n23.outputs[0], n10.inputs[2])
_L.new(n20.outputs[4], n21.inputs[0])
_L.new(n21.outputs[0], n23.inputs[0])
_L.new(n22.outputs[0], n21.inputs[1])
_L.new(n26.outputs[1], n21.inputs[2])
_L.new(n18.outputs[4], n17.inputs[0])
_L.new(n19.outputs[0], n17.inputs[1])
_L.new(n26.outputs[1], n17.inputs[2])
_L.new(n17.outputs[0], n23.inputs[1])
_L.new(n9.outputs[0], n5.inputs[0])
_L.new(n6.outputs[4], n7.inputs[0])
_L.new(n30.outputs[0], n7.inputs[1])
_L.new(n8.outputs[0], n12.inputs[2])
_L.new(n26.outputs[1], n7.inputs[2])
_L.new(n12.outputs[0], n5.inputs[6])
_L.new(n29.outputs[0], n28.inputs[2])
_L.new(n28.outputs[0], n10.inputs[3])
_L.new(n7.outputs[0], n8.inputs[0])
_L.new(n8.outputs[0], n29.inputs[0])
_L.new(n10.outputs[0], n9.inputs[0])
_L.new(n5.outputs[0], n11.inputs[0])
_L.new(n11.outputs[0], n14.inputs[0])
_L.new(n14.outputs[1], n15.inputs[1])
_L.new(n12.outputs[0], n13.inputs[0])
_L.new(n13.outputs[2], n14.inputs[1])
_L.new(n14.outputs[0], n16.inputs[0])
_L.new(n16.outputs[0], n15.inputs[0])
_L.new(n27.outputs[4], n26.inputs[0])
_L.new(n27.outputs[4], n5.inputs[2])
n15.is_active_output = True

# ---- transforms, parenting, visibility, modifiers, constraints
ob_histogram.location = (0.0, 0.0, 0.5)
_m = ob_histogram.modifiers.new('GeometryNodes', 'NODES')
_m.node_group = ng_histogram
ob_blenderdata_avg_visits.location = (0.0, 0.0, 0.0)
ob_camera.location = (341.9, -212.9, 434.6)
ob_camera.rotation_euler = (0.7463, 6.3e-08, 1.038)
ob_camera.lock_rotations_4d = False
ob_camera.empty_display_type = 'ARROWS'
ob_camera.color = (0.0, 0.0, 0.0, 0.0)
ob_camera.display_type = 'WIRE'
ob_camera.lineart.crease_threshold = 0.0
ob_sun.location = (0.0, 0.0, 92.69)
ob_sun.rotation_euler = (-0.6212, 0.2271, 0.5589)
ob_cylinder.location = (0.0, 0.0, 0.0)
ob_cylinder.scale = (1.0, 1.0, 120.3)
ob_cylinder.hide_render = True
ob_hexagon.location = (0.0, 0.0, 0.0)
ob_hexagon.hide_render = True
ob_cube.location = (0.0, 0.0, -4.1)
ob_cube.scale = (1.0, 1.0, 2.0)
ob_plane.location = (0.0, 0.0, 0.0)
_m = ob_plane.modifiers.new('Boolean', 'BOOLEAN')
_m.object = ob_cylinder
_m.operation = 'INTERSECT'

# ---- collection membership
col_histogram.objects.link(ob_histogram)
col_histogram.objects.link(ob_blenderdata_avg_visits)
col_lights__camera_and_background.objects.link(ob_camera)
col_lights__camera_and_background.objects.link(ob_sun)
col_lights__camera_and_background.objects.link(ob_cylinder)
col_lights__camera_and_background.objects.link(ob_hexagon)
col_lights__camera_and_background.objects.link(ob_cube)
col_lights__camera_and_background.objects.link(ob_plane)

# ---- scene / render settings (as saved in the file)
scene.camera = ob_camera
scene.frame_start = 1; scene.frame_end = 250; scene.frame_set(1)
scene.render.engine = 'CYCLES'
scene.render.resolution_x = 7680
scene.render.resolution_y = 4320
scene.render.film_transparent = True
scene.cycles.samples = 81920
scene.cycles.sampling_pattern = 'TABULATED_SOBOL'
scene.view_settings.view_transform = 'Filmic'
bpy.context.view_layer.update()

